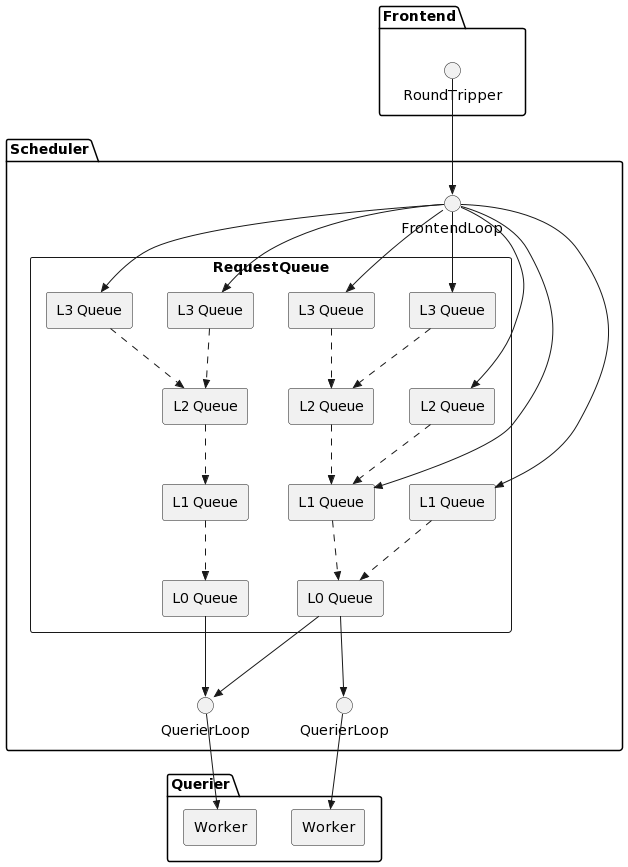

The diagram above was rendered by PlantUML. Its source (embedded in the PNG):
@startuml
skinparam componentStyle rectangle

package Frontend {
    () RoundTripper as QF
}

package Scheduler {
    () FrontendLoop as FL

    component RequestQueue {
        [L3 Queue] as Z1
        [L3 Queue] as Z2
        [L3 Queue] as Z3
        [L3 Queue] as Z4
        [L2 Queue] as Y1
        [L2 Queue] as Y2
        [L2 Queue] as Y3
        [L1 Queue] as X1
        [L1 Queue] as X2
        [L1 Queue] as X3
        [L0 Queue] as R1
        [L0 Queue] as R2
    }

    () QuerierLoop as Q1
    () QuerierLoop as Q2

    Z1 ..>> Y1
    Z2 ..>> Y1
    Z3 ..>> Y2
    Z4 ..>> Y2
    Y1 ..>> X1
    Y2 ..>> X2
    Y3 ..>> X2
    X1 ..>> R1
    X2 ..>> R2
    X3 ..>> R2
}

QF -->> FL
FL -->> Z1
FL -->> Z2
FL -->> Z3
FL -->> Z4
FL -->> Y3
FL -->> X2
FL -->> X3

package Querier {
    [Worker] as W1
    [Worker] as W2
}

R1 -->> Q1
Q1 -->> W1

R2 -->> Q1
R2 -->> Q2
Q2 -->> W2
@enduml